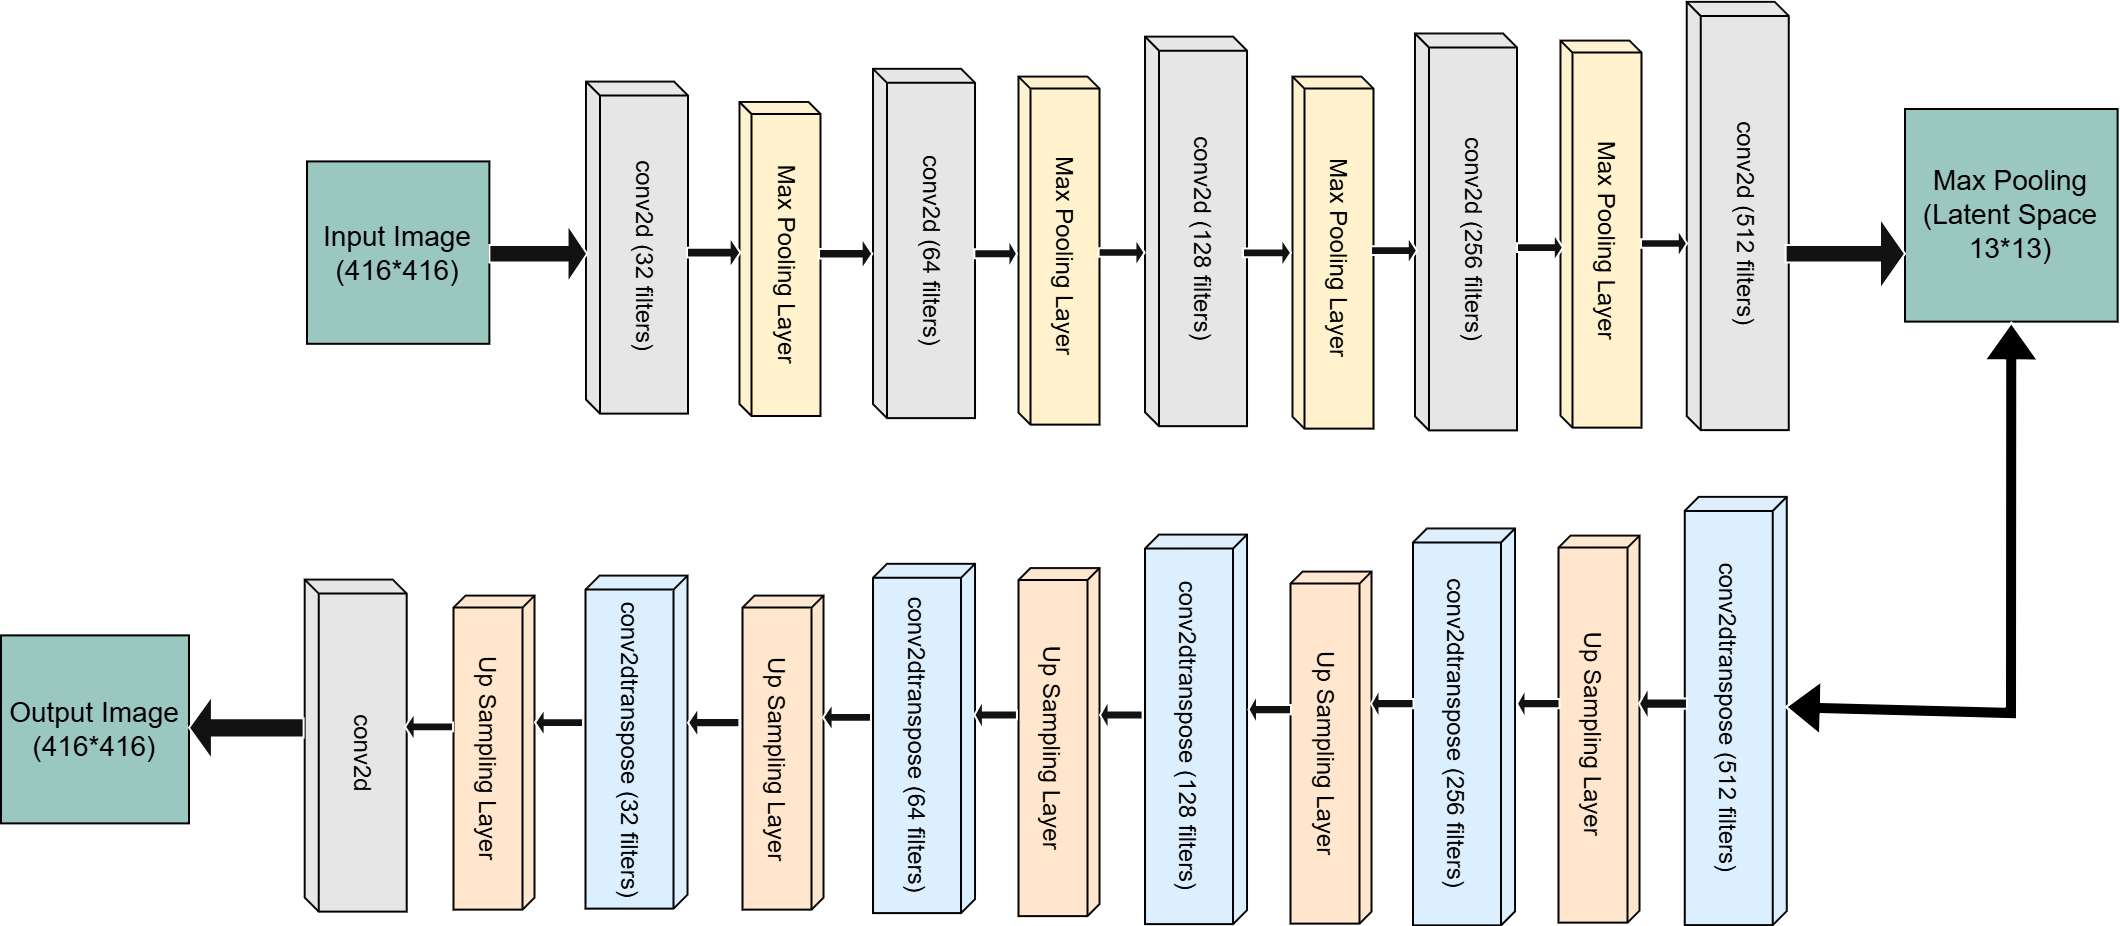

The diagram above was exported from draw.io. Its source (the exported page's mxGraphModel, read from the mxfile embedded in the PNG):
<mxGraphModel dx="1583" dy="704" grid="0" gridSize="10" guides="1" tooltips="1" connect="1" arrows="1" fold="1" page="0" pageScale="1" pageWidth="850" pageHeight="1100" background="light-dark(#ffffff, #fdf6f6)" math="0" shadow="0">
  <root>
    <mxCell id="0" />
    <mxCell id="1" parent="0" />
    <mxCell id="-0ecIBRVo1zn-QBayHJd-2" value="&lt;font style=&quot;color: light-dark(rgb(0, 0, 0), rgb(0, 0, 0)); font-size: 14px;&quot;&gt;Input Image&lt;/font&gt;&lt;div&gt;&lt;font style=&quot;color: light-dark(rgb(0, 0, 0), rgb(0, 0, 0)); font-size: 14px;&quot;&gt;(416*416)&lt;/font&gt;&lt;/div&gt;" style="whiteSpace=wrap;html=1;aspect=fixed;fillColor=light-dark(#FFFFFF,#9AC7BF);strokeColor=light-dark(#000000,#000000);strokeWidth=1;" parent="1" vertex="1">
      <mxGeometry x="-1" y="135.20999999999998" width="91.19" height="91.19" as="geometry" />
    </mxCell>
    <mxCell id="-0ecIBRVo1zn-QBayHJd-3" value="&lt;font style=&quot;color: light-dark(rgb(0, 0, 0), rgb(0, 0, 0));&quot;&gt;conv2d (32 filters)&lt;/font&gt;" style="shape=cube;whiteSpace=wrap;html=1;boundedLbl=1;backgroundOutline=1;darkOpacity=0.05;darkOpacity2=0.1;rotation=90;flipH=0;flipV=1;direction=east;size=7;fillColor=light-dark(#FFFFFF,#E6E6E6);strokeColor=light-dark(#000000,#000000);" parent="1" vertex="1">
      <mxGeometry x="81" y="152.81" width="166" height="51" as="geometry" />
    </mxCell>
    <mxCell id="-0ecIBRVo1zn-QBayHJd-4" value="&lt;font style=&quot;color: light-dark(rgb(0, 0, 0), rgb(0, 0, 0));&quot;&gt;Max Pooling Layer&lt;/font&gt;" style="shape=cube;whiteSpace=wrap;html=1;boundedLbl=1;backgroundOutline=1;darkOpacity=0.05;darkOpacity2=0.1;rotation=90;flipH=0;flipV=1;direction=east;size=6;fillColor=light-dark(#FFFFFF,#FFF2CC);strokeColor=light-dark(#000000,#000000);" parent="1" vertex="1">
      <mxGeometry x="157" y="163.75" width="157" height="40.5" as="geometry" />
    </mxCell>
    <mxCell id="-0ecIBRVo1zn-QBayHJd-5" value="&lt;span&gt;&lt;font style=&quot;color: light-dark(rgb(0, 0, 0), rgb(0, 0, 0));&quot;&gt;conv2d (64 filters)&lt;/font&gt;&lt;/span&gt;" style="shape=cube;whiteSpace=wrap;html=1;boundedLbl=1;backgroundOutline=1;darkOpacity=0.05;darkOpacity2=0.1;rotation=90;flipH=0;flipV=1;direction=east;size=7;fillColor=light-dark(#FFFFFF,#E6E6E6);strokeColor=light-dark(#000000,#000000);" parent="1" vertex="1">
      <mxGeometry x="220.19" y="150.75" width="174.63" height="51" as="geometry" />
    </mxCell>
    <mxCell id="-0ecIBRVo1zn-QBayHJd-6" value="&lt;span&gt;&lt;font style=&quot;color: light-dark(rgb(0, 0, 0), rgb(0, 0, 0));&quot;&gt;Max Pooling Layer&lt;/font&gt;&lt;/span&gt;" style="shape=cube;whiteSpace=wrap;html=1;boundedLbl=1;backgroundOutline=1;darkOpacity=0.05;darkOpacity2=0.1;rotation=90;flipH=0;flipV=1;direction=east;size=6;fillColor=light-dark(#FFFFFF,#FFF2CC);strokeColor=light-dark(#000000,#000000);" parent="1" vertex="1">
      <mxGeometry x="288" y="159.56" width="174" height="40.5" as="geometry" />
    </mxCell>
    <mxCell id="-0ecIBRVo1zn-QBayHJd-7" value="&lt;span&gt;&lt;font style=&quot;color: light-dark(rgb(0, 0, 0), rgb(0, 0, 0));&quot;&gt;conv2d (128 filters)&lt;/font&gt;&lt;/span&gt;" style="shape=cube;whiteSpace=wrap;html=1;boundedLbl=1;backgroundOutline=1;darkOpacity=0.05;darkOpacity2=0.1;rotation=90;flipH=0;flipV=1;direction=east;size=7;fillColor=light-dark(#FFFFFF,#E6E6E6);strokeColor=light-dark(#000000,#000000);" parent="1" vertex="1">
      <mxGeometry x="346.13" y="144.71" width="194.75" height="51" as="geometry" />
    </mxCell>
    <mxCell id="-0ecIBRVo1zn-QBayHJd-8" value="&lt;span&gt;&lt;font style=&quot;color: light-dark(rgb(0, 0, 0), rgb(0, 0, 0));&quot;&gt;Max Pooling Layer&lt;/font&gt;&lt;/span&gt;" style="shape=cube;whiteSpace=wrap;html=1;boundedLbl=1;backgroundOutline=1;darkOpacity=0.05;darkOpacity2=0.1;rotation=90;flipH=0;flipV=1;direction=east;size=6;fillColor=light-dark(#FFFFFF,#FFF2CC);strokeColor=light-dark(#000000,#000000);" parent="1" vertex="1">
      <mxGeometry x="424" y="160.56" width="176" height="40.5" as="geometry" />
    </mxCell>
    <mxCell id="-0ecIBRVo1zn-QBayHJd-9" value="&lt;span&gt;&lt;font style=&quot;color: light-dark(rgb(0, 0, 0), rgb(0, 0, 0));&quot;&gt;conv2d (256 filters)&lt;/font&gt;&lt;/span&gt;" style="shape=cube;whiteSpace=wrap;html=1;boundedLbl=1;backgroundOutline=1;darkOpacity=0.05;darkOpacity2=0.1;rotation=90;flipH=0;flipV=1;direction=east;size=7;fillColor=light-dark(#FFFFFF,#E6E6E6);strokeColor=light-dark(#000000,#000000);" parent="1" vertex="1">
      <mxGeometry x="479.28" y="144.97" width="198.44" height="51" as="geometry" />
    </mxCell>
    <mxCell id="-0ecIBRVo1zn-QBayHJd-10" value="&lt;span&gt;&lt;font style=&quot;color: light-dark(rgb(0, 0, 0), rgb(0, 0, 0));&quot;&gt;Max Pooling Layer&lt;/font&gt;&lt;/span&gt;" style="shape=cube;whiteSpace=wrap;html=1;boundedLbl=1;backgroundOutline=1;darkOpacity=0.05;darkOpacity2=0.1;rotation=90;flipH=0;flipV=1;direction=east;size=6;fillColor=light-dark(#FFFFFF,#FFF2CC);strokeColor=light-dark(#000000,#000000);" parent="1" vertex="1">
      <mxGeometry x="549.25" y="151.31" width="193.5" height="40.5" as="geometry" />
    </mxCell>
    <mxCell id="PtqoLtu6wlwKQ_quC6eL-1" value="&lt;span&gt;&lt;font style=&quot;color: light-dark(rgb(0, 0, 0), rgb(0, 0, 0));&quot;&gt;conv2d (512 filters)&lt;/font&gt;&lt;/span&gt;" style="shape=cube;whiteSpace=wrap;html=1;boundedLbl=1;backgroundOutline=1;darkOpacity=0.05;darkOpacity2=0.1;rotation=90;flipH=0;flipV=1;direction=east;size=7;fillColor=light-dark(#FFFFFF,#E6E6E6);strokeColor=light-dark(#000000,#000000);" parent="1" vertex="1">
      <mxGeometry x="607.32" y="137" width="214.12" height="51" as="geometry" />
    </mxCell>
    <mxCell id="PtqoLtu6wlwKQ_quC6eL-2" value="&lt;font style=&quot;color: light-dark(rgb(0, 0, 0), rgb(0, 0, 0)); font-size: 14px;&quot;&gt;Max Pooling&lt;br&gt;(Latent Space 13*13)&lt;/font&gt;" style="whiteSpace=wrap;html=1;aspect=fixed;fillColor=light-dark(#FFFFFF,#9AC7BF);strokeColor=light-dark(#000000,#000000);strokeWidth=1;" parent="1" vertex="1">
      <mxGeometry x="798" y="109" width="106.31" height="106.31" as="geometry" />
    </mxCell>
    <mxCell id="PtqoLtu6wlwKQ_quC6eL-6" value="&lt;font style=&quot;color: light-dark(rgb(0, 0, 0), rgb(0, 0, 0));&quot;&gt;conv2dtranspose (32 filters)&lt;/font&gt;" style="shape=cube;whiteSpace=wrap;html=1;boundedLbl=1;backgroundOutline=1;darkOpacity=0.05;darkOpacity2=0.1;rotation=90;flipH=0;flipV=0;direction=east;size=7;fillColor=light-dark(#FFFFFF,#DBEFFF);strokeColor=light-dark(#000000,#000000);" parent="1" vertex="1">
      <mxGeometry x="80.5" y="400.06" width="166.5" height="51" as="geometry" />
    </mxCell>
    <mxCell id="PtqoLtu6wlwKQ_quC6eL-7" value="&lt;span&gt;&lt;font style=&quot;color: light-dark(rgb(0, 0, 0), rgb(0, 0, 0));&quot;&gt;Up Sampling Layer&lt;/font&gt;&lt;/span&gt;" style="shape=cube;whiteSpace=wrap;html=1;boundedLbl=1;backgroundOutline=1;darkOpacity=0.05;darkOpacity2=0.1;rotation=90;flipH=0;flipV=0;direction=east;size=6;fillColor=light-dark(#FFFFFF,#FFE6CC);strokeColor=light-dark(#000000,#000000);" parent="1" vertex="1">
      <mxGeometry x="158.5" y="410.56" width="157" height="40.5" as="geometry" />
    </mxCell>
    <mxCell id="PtqoLtu6wlwKQ_quC6eL-8" value="&lt;span&gt;&lt;font style=&quot;color: light-dark(rgb(0, 0, 0), rgb(0, 0, 0));&quot;&gt;conv2dtranspose (64 filters)&lt;/font&gt;&lt;/span&gt;" style="shape=cube;whiteSpace=wrap;html=1;boundedLbl=1;backgroundOutline=1;darkOpacity=0.05;darkOpacity2=0.1;rotation=90;flipH=0;flipV=0;direction=east;size=7;fillColor=light-dark(#FFFFFF,#DBEFFF);strokeColor=light-dark(#000000,#000000);" parent="1" vertex="1">
      <mxGeometry x="220.19" y="398.24" width="174.63" height="51" as="geometry" />
    </mxCell>
    <mxCell id="PtqoLtu6wlwKQ_quC6eL-9" value="&lt;span&gt;&lt;font style=&quot;color: light-dark(rgb(0, 0, 0), rgb(0, 0, 0));&quot;&gt;Up Sampling Layer&lt;/font&gt;&lt;/span&gt;" style="shape=cube;whiteSpace=wrap;html=1;boundedLbl=1;backgroundOutline=1;darkOpacity=0.05;darkOpacity2=0.1;rotation=90;flipH=0;flipV=0;direction=east;size=6;fillColor=light-dark(#FFFFFF,#FFE6CC);strokeColor=light-dark(#000000,#000000);" parent="1" vertex="1">
      <mxGeometry x="288" y="405.31" width="174" height="40.5" as="geometry" />
    </mxCell>
    <mxCell id="PtqoLtu6wlwKQ_quC6eL-10" value="&lt;span&gt;&lt;font style=&quot;color: light-dark(rgb(0, 0, 0), rgb(0, 0, 0));&quot;&gt;conv2dtranspose (128 filters)&lt;/font&gt;&lt;/span&gt;" style="shape=cube;whiteSpace=wrap;html=1;boundedLbl=1;backgroundOutline=1;darkOpacity=0.05;darkOpacity2=0.1;rotation=90;flipH=0;flipV=0;direction=east;size=7;fillColor=light-dark(#FFFFFF,#DBEFFF);strokeColor=light-dark(#000000,#000000);" parent="1" vertex="1">
      <mxGeometry x="346.13" y="393.69" width="194.75" height="51" as="geometry" />
    </mxCell>
    <mxCell id="PtqoLtu6wlwKQ_quC6eL-11" value="&lt;span&gt;&lt;font style=&quot;color: light-dark(rgb(0, 0, 0), rgb(0, 0, 0));&quot;&gt;Up Sampling Layer&lt;/font&gt;&lt;/span&gt;" style="shape=cube;whiteSpace=wrap;html=1;boundedLbl=1;backgroundOutline=1;darkOpacity=0.05;darkOpacity2=0.1;rotation=90;flipH=0;flipV=0;direction=east;size=6;fillColor=light-dark(#FFFFFF,#FFE6CC);strokeColor=light-dark(#000000,#000000);" parent="1" vertex="1">
      <mxGeometry x="423" y="408.06" width="176" height="40.5" as="geometry" />
    </mxCell>
    <mxCell id="PtqoLtu6wlwKQ_quC6eL-12" value="&lt;span&gt;&lt;font style=&quot;color: light-dark(rgb(0, 0, 0), rgb(0, 0, 0));&quot;&gt;conv2dtranspose (256 filters)&lt;/font&gt;&lt;/span&gt;" style="shape=cube;whiteSpace=wrap;html=1;boundedLbl=1;backgroundOutline=1;darkOpacity=0.05;darkOpacity2=0.1;rotation=90;flipH=0;flipV=0;direction=east;size=7;fillColor=light-dark(#FFFFFF,#DBEFFF);strokeColor=light-dark(#000000,#000000);" parent="1" vertex="1">
      <mxGeometry x="478.28" y="392.47" width="198.44" height="51" as="geometry" />
    </mxCell>
    <mxCell id="PtqoLtu6wlwKQ_quC6eL-13" value="&lt;span&gt;&lt;font style=&quot;color: light-dark(rgb(0, 0, 0), rgb(0, 0, 0));&quot;&gt;Up Sampling Layer&lt;/font&gt;&lt;/span&gt;" style="shape=cube;whiteSpace=wrap;html=1;boundedLbl=1;backgroundOutline=1;darkOpacity=0.05;darkOpacity2=0.1;rotation=90;flipH=0;flipV=0;direction=east;size=6;fillColor=light-dark(#FFFFFF,#FFE6CC);strokeColor=light-dark(#000000,#000000);" parent="1" vertex="1">
      <mxGeometry x="548.25" y="398.81" width="193.5" height="40.5" as="geometry" />
    </mxCell>
    <mxCell id="PtqoLtu6wlwKQ_quC6eL-14" value="&lt;span&gt;&lt;font style=&quot;color: light-dark(rgb(0, 0, 0), rgb(0, 0, 0));&quot;&gt;conv2dtranspose (512 filters)&lt;/font&gt;&lt;/span&gt;" style="shape=cube;whiteSpace=wrap;html=1;boundedLbl=1;backgroundOutline=1;darkOpacity=0.05;darkOpacity2=0.1;rotation=90;flipH=0;flipV=0;direction=east;size=7;fillColor=light-dark(#FFFFFF,#DBEFFF);strokeColor=light-dark(#000000,#000000);" parent="1" vertex="1">
      <mxGeometry x="606.32" y="384.5" width="214.12" height="51" as="geometry" />
    </mxCell>
    <mxCell id="PtqoLtu6wlwKQ_quC6eL-17" value="&lt;span&gt;&lt;font style=&quot;color: light-dark(rgb(0, 0, 0), rgb(0, 0, 0));&quot;&gt;Up Sampling Layer&lt;/font&gt;&lt;/span&gt;" style="shape=cube;whiteSpace=wrap;html=1;boundedLbl=1;backgroundOutline=1;darkOpacity=0.05;darkOpacity2=0.1;rotation=90;flipH=0;flipV=0;direction=east;size=6;fillColor=light-dark(#FFFFFF,#FFE6CC);strokeColor=light-dark(#000000,#000000);" parent="1" vertex="1">
      <mxGeometry x="14" y="410.56" width="157" height="40.5" as="geometry" />
    </mxCell>
    <mxCell id="PtqoLtu6wlwKQ_quC6eL-18" value="&lt;font style=&quot;color: light-dark(rgb(0, 0, 0), rgb(0, 0, 0));&quot;&gt;conv2d&lt;/font&gt;" style="shape=cube;whiteSpace=wrap;html=1;boundedLbl=1;backgroundOutline=1;darkOpacity=0.05;darkOpacity2=0.1;rotation=90;flipH=0;flipV=1;direction=east;size=7;fillColor=light-dark(#FFFFFF,#E6E6E6);strokeColor=light-dark(#000000,#000000);" parent="1" vertex="1">
      <mxGeometry x="-59.65" y="401.81" width="166" height="51" as="geometry" />
    </mxCell>
    <mxCell id="PtqoLtu6wlwKQ_quC6eL-19" value="&lt;font style=&quot;color: light-dark(rgb(0, 0, 0), rgb(0, 0, 0)); font-size: 14px;&quot;&gt;Output Image&lt;/font&gt;&lt;div&gt;&lt;font style=&quot;color: light-dark(rgb(0, 0, 0), rgb(0, 0, 0)); font-size: 14px;&quot;&gt;(416*416)&lt;/font&gt;&lt;/div&gt;" style="whiteSpace=wrap;html=1;aspect=fixed;fillColor=light-dark(#FFFFFF,#9AC7BF);strokeColor=light-dark(#000000,#000000);strokeWidth=1;" parent="1" vertex="1">
      <mxGeometry x="-154" y="372.19" width="94" height="94" as="geometry" />
    </mxCell>
    <mxCell id="PtqoLtu6wlwKQ_quC6eL-27" value="" style="shape=singleArrow;whiteSpace=wrap;html=1;" parent="1" vertex="1">
      <mxGeometry x="189" y="172.8" width="26.67" height="16" as="geometry" />
    </mxCell>
    <mxCell id="PtqoLtu6wlwKQ_quC6eL-28" value="" style="shape=singleArrow;whiteSpace=wrap;html=1;" parent="1" vertex="1">
      <mxGeometry x="255" y="173.4" width="26.67" height="16" as="geometry" />
    </mxCell>
    <mxCell id="PtqoLtu6wlwKQ_quC6eL-29" value="" style="shape=singleArrow;whiteSpace=wrap;html=1;" parent="1" vertex="1">
      <mxGeometry x="332.67" y="174" width="21.33" height="14.8" as="geometry" />
    </mxCell>
    <mxCell id="PtqoLtu6wlwKQ_quC6eL-30" value="" style="shape=singleArrow;whiteSpace=wrap;html=1;" parent="1" vertex="1">
      <mxGeometry x="394.82" y="173.7" width="23" height="14.2" as="geometry" />
    </mxCell>
    <mxCell id="PtqoLtu6wlwKQ_quC6eL-31" value="" style="shape=singleArrow;whiteSpace=wrap;html=1;" parent="1" vertex="1">
      <mxGeometry x="467" y="173.7" width="24" height="14.41" as="geometry" />
    </mxCell>
    <mxCell id="PtqoLtu6wlwKQ_quC6eL-32" value="" style="shape=singleArrow;whiteSpace=wrap;html=1;" parent="1" vertex="1">
      <mxGeometry x="531" y="172.71" width="23" height="14.2" as="geometry" />
    </mxCell>
    <mxCell id="PtqoLtu6wlwKQ_quC6eL-33" value="" style="shape=singleArrow;whiteSpace=wrap;html=1;" parent="1" vertex="1">
      <mxGeometry x="604" y="171.21" width="23" height="14.2" as="geometry" />
    </mxCell>
    <mxCell id="PtqoLtu6wlwKQ_quC6eL-34" value="" style="shape=singleArrow;whiteSpace=wrap;html=1;" parent="1" vertex="1">
      <mxGeometry x="666" y="169.15" width="23" height="14.2" as="geometry" />
    </mxCell>
    <mxCell id="PtqoLtu6wlwKQ_quC6eL-35" value="" style="shape=singleArrow;whiteSpace=wrap;html=1;arrowWidth=0.24546216140742866;arrowSize=0.20945040214477403;" parent="1" vertex="1">
      <mxGeometry x="738.32" y="163.49" width="59.68" height="35.81" as="geometry" />
    </mxCell>
    <mxCell id="PtqoLtu6wlwKQ_quC6eL-36" value="" style="shape=singleArrow;whiteSpace=wrap;html=1;" parent="1" vertex="1">
      <mxGeometry x="90.19" y="166.75" width="48.85" height="29.31" as="geometry" />
    </mxCell>
    <mxCell id="PtqoLtu6wlwKQ_quC6eL-40" value="" style="shape=flexArrow;endArrow=classic;startArrow=classic;html=1;rounded=0;entryX=0.5;entryY=1;entryDx=0;entryDy=0;fillColor=light-dark(#000000,#000000);strokeColor=light-dark(#000000,#FFFFFF);width=6;startSize=5.48;" parent="1" target="PtqoLtu6wlwKQ_quC6eL-2" edge="1">
      <mxGeometry width="100" height="100" relative="1" as="geometry">
        <mxPoint x="738" y="408" as="sourcePoint" />
        <mxPoint x="835" y="310.56" as="targetPoint" />
        <Array as="points">
          <mxPoint x="851" y="411" />
        </Array>
      </mxGeometry>
    </mxCell>
    <mxCell id="PtqoLtu6wlwKQ_quC6eL-42" value="" style="shape=singleArrow;direction=west;whiteSpace=wrap;html=1;" parent="1" vertex="1">
      <mxGeometry x="665" y="397.75" width="24" height="17.15" as="geometry" />
    </mxCell>
    <mxCell id="PtqoLtu6wlwKQ_quC6eL-43" value="" style="shape=singleArrow;direction=west;whiteSpace=wrap;html=1;" parent="1" vertex="1">
      <mxGeometry x="604" y="398.72" width="21.29" height="15.21" as="geometry" />
    </mxCell>
    <mxCell id="PtqoLtu6wlwKQ_quC6eL-44" value="" style="shape=singleArrow;direction=west;whiteSpace=wrap;html=1;" parent="1" vertex="1">
      <mxGeometry x="531" y="398.72" width="21.29" height="15.21" as="geometry" />
    </mxCell>
    <mxCell id="PtqoLtu6wlwKQ_quC6eL-45" value="" style="shape=singleArrow;direction=west;whiteSpace=wrap;html=1;" parent="1" vertex="1">
      <mxGeometry x="469.71000000000004" y="401.69" width="21.29" height="15.21" as="geometry" />
    </mxCell>
    <mxCell id="PtqoLtu6wlwKQ_quC6eL-46" value="" style="shape=singleArrow;direction=west;whiteSpace=wrap;html=1;" parent="1" vertex="1">
      <mxGeometry x="395.53" y="404.39000000000004" width="21.29" height="15.21" as="geometry" />
    </mxCell>
    <mxCell id="PtqoLtu6wlwKQ_quC6eL-47" value="" style="shape=singleArrow;direction=west;whiteSpace=wrap;html=1;" parent="1" vertex="1">
      <mxGeometry x="332.67" y="404.39000000000004" width="21.29" height="15.21" as="geometry" />
    </mxCell>
    <mxCell id="PtqoLtu6wlwKQ_quC6eL-48" value="" style="shape=singleArrow;direction=west;whiteSpace=wrap;html=1;" parent="1" vertex="1">
      <mxGeometry x="257.01" y="406" width="23.99" height="14.45" as="geometry" />
    </mxCell>
    <mxCell id="PtqoLtu6wlwKQ_quC6eL-49" value="" style="shape=singleArrow;direction=west;whiteSpace=wrap;html=1;" parent="1" vertex="1">
      <mxGeometry x="189.5" y="408.06" width="25.67" height="15.51" as="geometry" />
    </mxCell>
    <mxCell id="PtqoLtu6wlwKQ_quC6eL-50" value="" style="shape=singleArrow;direction=west;whiteSpace=wrap;html=1;" parent="1" vertex="1">
      <mxGeometry x="113" y="408.59" width="23.99" height="14.45" as="geometry" />
    </mxCell>
    <mxCell id="PtqoLtu6wlwKQ_quC6eL-51" value="" style="shape=singleArrow;direction=west;whiteSpace=wrap;html=1;" parent="1" vertex="1">
      <mxGeometry x="48" y="410.75" width="23.99" height="14.45" as="geometry" />
    </mxCell>
    <mxCell id="PtqoLtu6wlwKQ_quC6eL-52" value="" style="shape=singleArrow;direction=west;whiteSpace=wrap;html=1;" parent="1" vertex="1">
      <mxGeometry x="-60" y="402.39" width="57.33" height="32" as="geometry" />
    </mxCell>
  </root>
</mxGraphModel>